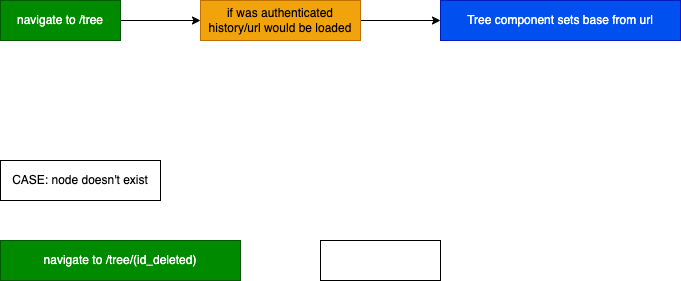

The diagram above was exported from draw.io. Its source (the exported page's mxGraphModel, read from the mxfile embedded in the PNG):
<mxGraphModel dx="1506" dy="831" grid="1" gridSize="10" guides="1" tooltips="1" connect="1" arrows="1" fold="1" page="1" pageScale="1" pageWidth="1600" pageHeight="900" math="0" shadow="0">
  <root>
    <mxCell id="0" />
    <mxCell id="1" parent="0" />
    <mxCell id="97" style="edgeStyle=none;html=1;exitX=1;exitY=0.5;exitDx=0;exitDy=0;entryX=0;entryY=0.5;entryDx=0;entryDy=0;" parent="1" source="94" target="96" edge="1">
      <mxGeometry relative="1" as="geometry" />
    </mxCell>
    <mxCell id="94" value="navigate to /tree" style="rounded=0;whiteSpace=wrap;html=1;fillColor=#008a00;fontColor=#ffffff;strokeColor=#005700;" parent="1" vertex="1">
      <mxGeometry x="80" y="80" width="120" height="40" as="geometry" />
    </mxCell>
    <mxCell id="99" style="edgeStyle=none;html=1;exitX=1;exitY=0.5;exitDx=0;exitDy=0;entryX=0;entryY=0.5;entryDx=0;entryDy=0;" parent="1" source="96" target="98" edge="1">
      <mxGeometry relative="1" as="geometry" />
    </mxCell>
    <mxCell id="96" value="if was authenticated&lt;br&gt;history/url would be loaded" style="rounded=0;whiteSpace=wrap;html=1;fillColor=#f0a30a;fontColor=#000000;strokeColor=#BD7000;" parent="1" vertex="1">
      <mxGeometry x="280" y="80" width="160" height="40" as="geometry" />
    </mxCell>
    <mxCell id="98" value="Tree component sets base from url" style="rounded=0;whiteSpace=wrap;html=1;fillColor=#0050ef;fontColor=#ffffff;strokeColor=#001DBC;" parent="1" vertex="1">
      <mxGeometry x="520" y="80" width="240" height="40" as="geometry" />
    </mxCell>
    <mxCell id="100" value="CASE: node doesn't exist" style="rounded=0;whiteSpace=wrap;html=1;" vertex="1" parent="1">
      <mxGeometry x="80" y="240" width="160" height="40" as="geometry" />
    </mxCell>
    <mxCell id="102" value="navigate to /tree/(id_deleted)" style="rounded=0;whiteSpace=wrap;html=1;fillColor=#008a00;fontColor=#ffffff;strokeColor=#005700;" vertex="1" parent="1">
      <mxGeometry x="80" y="320" width="240" height="40" as="geometry" />
    </mxCell>
    <mxCell id="103" value="" style="rounded=0;whiteSpace=wrap;html=1;" vertex="1" parent="1">
      <mxGeometry x="400" y="320" width="120" height="40" as="geometry" />
    </mxCell>
  </root>
</mxGraphModel>